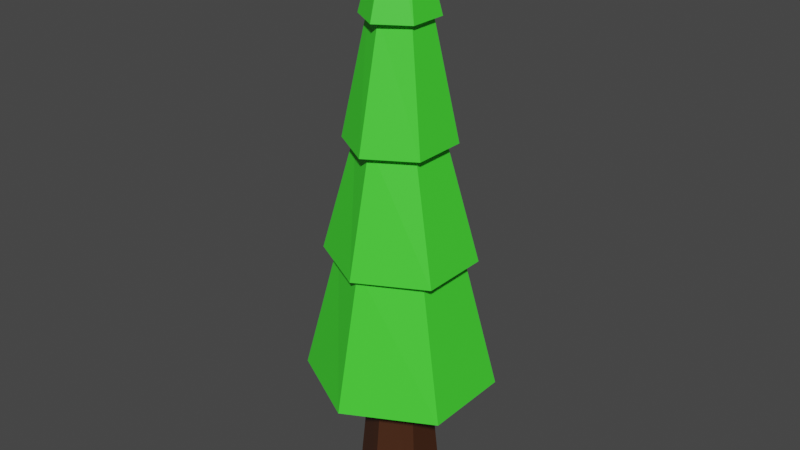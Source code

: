 # Source: PineTreeYoung.blend  (saved by Blender 2.92.15; exported with 4.5.12 LTS)
import bpy
from mathutils import Matrix  # noqa: F401  (used for matrix-valued properties, if any)

bpy.ops.wm.read_factory_settings(use_empty=True)
scene = bpy.context.scene
scene.name = 'Scene'

# ---- materials (node trees are filled in below, after node groups)
mat_material_001 = bpy.data.materials.new('Material.001')
mat_material_001.use_transparent_shadow = False
mat_leaves = bpy.data.materials.new('Leaves')
mat_leaves.use_transparent_shadow = False

# ---- material node trees
mat_material_001.use_nodes = True; mat_material_001.node_tree.nodes.clear()
_N = mat_material_001.node_tree.nodes; _L = mat_material_001.node_tree.links
n0 = _N.new('ShaderNodeBsdfPrincipled'); n0.name = 'Principled BSDF'; n0.location = (10, 300)
n0.distribution = 'GGX'
n0.subsurface_method = 'BURLEY'
n0.inputs[0].default_value = (0.05779, 0.01796, 0.005521, 1.0)
n0.inputs[3].default_value = 1.45
n0.inputs[27].default_value = (0.0, 0.0, 0.0, 1.0)
n0.inputs[28].default_value = 1.0
n1 = _N.new('ShaderNodeOutputMaterial'); n1.name = 'Material Output'; n1.location = (300, 300)
_L.new(n0.outputs[0], n1.inputs[0])
n1.is_active_output = True
mat_leaves.use_nodes = True; mat_leaves.node_tree.nodes.clear()
_N = mat_leaves.node_tree.nodes; _L = mat_leaves.node_tree.links
n0 = _N.new('ShaderNodeBsdfPrincipled'); n0.name = 'Principled BSDF'; n0.location = (10, 300)
n0.distribution = 'GGX'
n0.subsurface_method = 'BURLEY'
n0.inputs[0].default_value = (0.05895, 0.8, 0.03413, 1.0)
n0.inputs[3].default_value = 1.45
n0.inputs[27].default_value = (0.0, 0.0, 0.0, 1.0)
n0.inputs[28].default_value = 1.0
n1 = _N.new('ShaderNodeOutputMaterial'); n1.name = 'Material Output'; n1.location = (300, 300)
_L.new(n0.outputs[0], n1.inputs[0])
n1.is_active_output = True

# ---- world
world_world = bpy.data.worlds.new('World'); scene.world = world_world
world_world.use_nodes = True; world_world.node_tree.nodes.clear()
_N = world_world.node_tree.nodes; _L = world_world.node_tree.links
n0 = _N.new('ShaderNodeOutputWorld'); n0.name = 'World Output'; n0.location = (300, 300)
n1 = _N.new('ShaderNodeBackground'); n1.name = 'Background'; n1.location = (10, 300)
n1.inputs[0].default_value = (0.05088, 0.05088, 0.05088, 1.0)
_L.new(n1.outputs[0], n0.inputs[0])
n0.is_active_output = True
world_world.color = (0.05088, 0.05088, 0.05088)
world_world.use_sun_shadow = False
world_world.sun_shadow_jitter_overblur = 0.0

# ---- meshes
me_cylinder = bpy.data.meshes.new('Cylinder')
me_cylinder.from_pydata([(0.0, 1.0, -1.0), (-6.462e-09, 0.6239, 1.0), (0.866, 0.5, -1.0), (0.5843, 0.3119, 1.0), (0.866, -0.5, -1.0), (0.5843, -0.3119, 1.0), (-8.742e-08, -1.0, -1.0), (-6.545e-08, -0.6239, 1.0), (-0.866, -0.5, -1.0), (-0.5843, -0.3119, 1.0), (-0.866, 0.5, -1.0), (-0.5843, 0.3119, 1.0)], [], [(0, 1, 3, 2), (2, 3, 5, 4), (4, 5, 7, 6), (6, 7, 9, 8), (3, 1, 11, 9, 7, 5), (8, 9, 11, 10), (10, 11, 1, 0), (0, 2, 4, 6, 8, 10)])
_uv = me_cylinder.uv_layers.new(name='UVMap')
_uv.uv.foreach_set('vector', [1.0, 0.5, 1.0, 1.0, 0.8333, 1.0, 0.8333, 0.5, 0.8333, 0.5, 0.8333, 1.0, 0.6667, 1.0, 0.6667, 0.5, 0.6667, 0.5, 0.6667, 1.0, 0.5, 1.0, 0.5, 0.5, 0.5, 0.5, 0.5, 1.0, 0.3333, 1.0, 0.3333, 0.5, 0.4578, 0.37, 0.25, 0.49, 0.04215, 0.37, 0.04215, 0.13, 0.25, 0.01, 0.4578, 0.13, 0.3333, 0.5, 0.3333, 1.0, 0.1667, 1.0, 0.1667, 0.5, 0.1667, 0.5, 0.1667, 1.0, -8.941e-08, 1.0, -8.941e-08, 0.5, 0.75, 0.49, 0.9578, 0.37, 0.9578, 0.13, 0.75, 0.01, 0.5422, 0.13, 0.5422, 0.37])
me_cylinder.materials.append(mat_material_001)
me_cylinder.use_remesh_fix_poles = True
me_cylinder.use_remesh_preserve_attributes = False
me_cylinder.use_mirror_vertex_groups = False
me_cylinder.update()
me_cylinder_001 = bpy.data.meshes.new('Cylinder.001')
me_cylinder_001.from_pydata([(7.378e-09, 1.244, -1.0), (1.263e-08, 0.816, 1.54), (1.204, 0.622, -1.0), (0.7308, 0.408, 1.54), (1.204, -0.622, -1.0), (0.7308, -0.408, 1.54), (-1.141e-07, -1.244, -1.0), (-6.115e-08, -0.816, 1.54), (-1.204, -0.622, -1.0), (-0.7308, -0.408, 1.54), (-1.204, 0.622, -1.0), (-0.7308, 0.408, 1.54), (3.909e-09, 0.9708, 1.39), (-1.399e-08, 0.5701, 3.63), (0.9424, 0.4854, 1.39), (0.4924, 0.2851, 3.63), (0.9424, -0.4854, 1.39), (0.4924, -0.2851, 3.63), (-9.122e-08, -0.9708, 1.39), (-6.37e-08, -0.5701, 3.63), (-0.9424, -0.4854, 1.39), (-0.4924, -0.2851, 3.63), (-0.9424, 0.4854, 1.39), (-0.4924, 0.2851, 3.63), (-4.272e-09, 0.7584, 3.472), (-2.943e-08, 0.386, 5.627), (0.6558, 0.3792, 3.472), (0.3527, 0.193, 5.627), (0.6558, -0.3792, 3.472), (0.3527, -0.193, 5.627), (-7.047e-08, -0.7584, 3.472), (-6.504e-08, -0.386, 5.627), (-0.6558, -0.3792, 3.472), (-0.3527, -0.193, 5.627), (-0.6558, 0.3792, 3.472), (-0.3527, 0.193, 5.627), (-1.024e-08, 0.5302, 5.544), (-5.097e-08, 0.1652, 7.201), (0.4466, 0.2651, 5.544), (0.1606, 0.08261, 7.201), (0.4466, -0.2651, 5.544), (0.1606, -0.08261, 7.201), (-5.533e-08, -0.5302, 5.544), (-6.718e-08, -0.1652, 7.201), (-0.4466, -0.2651, 5.544), (-0.1606, -0.08261, 7.201), (-0.4466, 0.2651, 5.544), (-0.1606, 0.08261, 7.201)], [], [(0, 1, 3, 2), (2, 3, 5, 4), (4, 5, 7, 6), (6, 7, 9, 8), (3, 1, 11, 9, 7, 5), (8, 9, 11, 10), (10, 11, 1, 0), (0, 2, 4, 6, 8, 10), (12, 13, 15, 14), (14, 15, 17, 16), (16, 17, 19, 18), (18, 19, 21, 20), (15, 13, 23, 21, 19, 17), (20, 21, 23, 22), (22, 23, 13, 12), (12, 14, 16, 18, 20, 22), (24, 25, 27, 26), (26, 27, 29, 28), (28, 29, 31, 30), (30, 31, 33, 32), (27, 25, 35, 33, 31, 29), (32, 33, 35, 34), (34, 35, 25, 24), (24, 26, 28, 30, 32, 34), (36, 37, 39, 38), (38, 39, 41, 40), (40, 41, 43, 42), (42, 43, 45, 44), (39, 37, 47, 45, 43, 41), (44, 45, 47, 46), (46, 47, 37, 36), (36, 38, 40, 42, 44, 46)])
_uv = me_cylinder_001.uv_layers.new(name='UVMap')
_uv.uv.foreach_set('vector', [1.0, 0.5, 1.0, 1.0, 0.8333, 1.0, 0.8333, 0.5, 0.8333, 0.5, 0.8333, 1.0, 0.6667, 1.0, 0.6667, 0.5, 0.6667, 0.5, 0.6667, 1.0, 0.5, 1.0, 0.5, 0.5, 0.5, 0.5, 0.5, 1.0, 0.3333, 1.0, 0.3333, 0.5, 0.4578, 0.37, 0.25, 0.49, 0.04215, 0.37, 0.04215, 0.13, 0.25, 0.01, 0.4578, 0.13, 0.3333, 0.5, 0.3333, 1.0, 0.1667, 1.0, 0.1667, 0.5, 0.1667, 0.5, 0.1667, 1.0, -8.941e-08, 1.0, -8.941e-08, 0.5, 0.75, 0.49, 0.9578, 0.37, 0.9578, 0.13, 0.75, 0.01, 0.5422, 0.13, 0.5422, 0.37, 1.0, 0.5, 1.0, 1.0, 0.8333, 1.0, 0.8333, 0.5, 0.8333, 0.5, 0.8333, 1.0, 0.6667, 1.0, 0.6667, 0.5, 0.6667, 0.5, 0.6667, 1.0, 0.5, 1.0, 0.5, 0.5, 0.5, 0.5, 0.5, 1.0, 0.3333, 1.0, 0.3333, 0.5, 0.4578, 0.37, 0.25, 0.49, 0.04215, 0.37, 0.04215, 0.13, 0.25, 0.01, 0.4578, 0.13, 0.3333, 0.5, 0.3333, 1.0, 0.1667, 1.0, 0.1667, 0.5, 0.1667, 0.5, 0.1667, 1.0, -8.941e-08, 1.0, -8.941e-08, 0.5, 0.75, 0.49, 0.9578, 0.37, 0.9578, 0.13, 0.75, 0.01, 0.5422, 0.13, 0.5422, 0.37, 1.0, 0.5, 1.0, 1.0, 0.8333, 1.0, 0.8333, 0.5, 0.8333, 0.5, 0.8333, 1.0, 0.6667, 1.0, 0.6667, 0.5, 0.6667, 0.5, 0.6667, 1.0, 0.5, 1.0, 0.5, 0.5, 0.5, 0.5, 0.5, 1.0, 0.3333, 1.0, 0.3333, 0.5, 0.4578, 0.37, 0.25, 0.49, 0.04215, 0.37, 0.04215, 0.13, 0.25, 0.01, 0.4578, 0.13, 0.3333, 0.5, 0.3333, 1.0, 0.1667, 1.0, 0.1667, 0.5, 0.1667, 0.5, 0.1667, 1.0, -8.941e-08, 1.0, -8.941e-08, 0.5, 0.75, 0.49, 0.9578, 0.37, 0.9578, 0.13, 0.75, 0.01, 0.5422, 0.13, 0.5422, 0.37, 1.0, 0.5, 1.0, 1.0, 0.8333, 1.0, 0.8333, 0.5, 0.8333, 0.5, 0.8333, 1.0, 0.6667, 1.0, 0.6667, 0.5, 0.6667, 0.5, 0.6667, 1.0, 0.5, 1.0, 0.5, 0.5, 0.5, 0.5, 0.5, 1.0, 0.3333, 1.0, 0.3333, 0.5, 0.4578, 0.37, 0.25, 0.49, 0.04215, 0.37, 0.04215, 0.13, 0.25, 0.01, 0.4578, 0.13, 0.3333, 0.5, 0.3333, 1.0, 0.1667, 1.0, 0.1667, 0.5, 0.1667, 0.5, 0.1667, 1.0, -8.941e-08, 1.0, -8.941e-08, 0.5, 0.75, 0.49, 0.9578, 0.37, 0.9578, 0.13, 0.75, 0.01, 0.5422, 0.13, 0.5422, 0.37])
me_cylinder_001.materials.append(mat_leaves)
me_cylinder_001.use_remesh_fix_poles = True
me_cylinder_001.use_remesh_preserve_attributes = False
me_cylinder_001.use_mirror_vertex_groups = False
me_cylinder_001.update()

# ---- objects
ob_cylinder = bpy.data.objects.new('Cylinder', me_cylinder)
ob_cylinder_001 = bpy.data.objects.new('Cylinder.001', me_cylinder_001)

# ---- transforms, parenting, visibility, modifiers, constraints
ob_cylinder.location = (0.0, 0.0, 0.6258)
ob_cylinder.scale = (0.3471, 0.3347, 0.6145)
ob_cylinder.lineart.crease_threshold = 0.0
ob_cylinder_001.location = (0.0, 0.0, 1.514)
ob_cylinder_001.scale = (0.5632, 0.5905, 0.4513)
ob_cylinder_001.lineart.crease_threshold = 0.0

# ---- collection membership
scene.collection.objects.link(ob_cylinder)
scene.collection.objects.link(ob_cylinder_001)

# ---- scene / render settings (as saved in the file)
scene.frame_start = 1; scene.frame_end = 250; scene.frame_set(1)
scene.render.engine = 'BLENDER_EEVEE_NEXT'
scene.cycles.use_denoising = False
scene.cycles.samples = 128
scene.cycles.sampling_pattern = 'TABULATED_SOBOL'
scene.cycles.use_adaptive_sampling = False
scene.cycles.use_light_tree = False
scene.view_settings.view_transform = 'Filmic'
bpy.context.view_layer.update()

# ---- added for rendering (the .blend has no active camera and no usable light): camera, sun
cam_auto = bpy.data.cameras.new('AutoCamera')
cam_auto.lens = 50.0
cam_auto.sensor_width = 36.0
cam_auto.clip_end = 1000.0
ob_auto_camera = bpy.data.objects.new('AutoCamera', cam_auto)
scene.collection.objects.link(ob_auto_camera)
ob_auto_camera.location = (4.7699, -5.72389, 6.20326)
ob_auto_camera.rotation_euler = (1.09748, -7.21219e-08, 0.694738)
scene.camera = ob_auto_camera
light_auto_sun = bpy.data.lights.new('AutoSun', 'SUN')
light_auto_sun.energy = 3.0
light_auto_sun.angle = 0.0523599
ob_auto_sun = bpy.data.objects.new('AutoSun', light_auto_sun)
scene.collection.objects.link(ob_auto_sun)
ob_auto_sun.rotation_euler = (0.872665, 0.174533, 0.523599)
bpy.context.view_layer.update()
